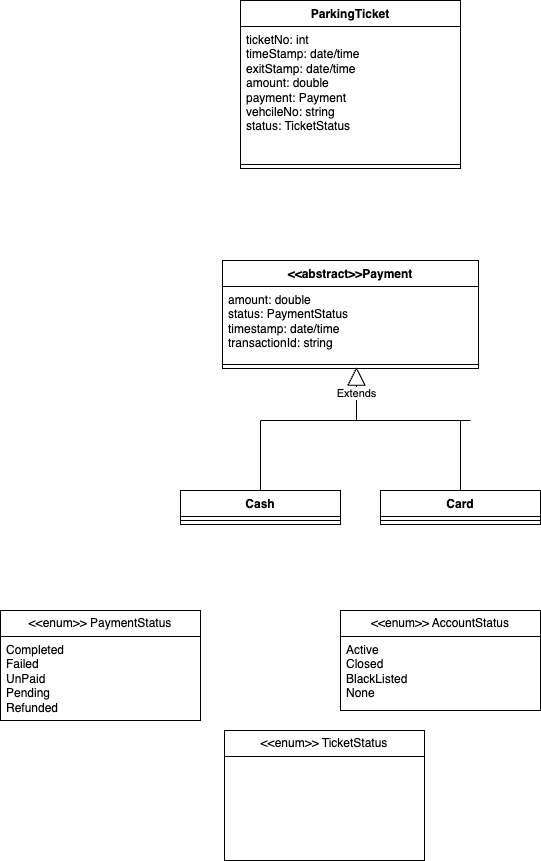

The diagram above was exported from draw.io. Its source (the exported page's mxGraphModel, read from the mxfile embedded in the PNG):
<mxGraphModel dx="1434" dy="786" grid="1" gridSize="10" guides="1" tooltips="1" connect="1" arrows="1" fold="1" page="1" pageScale="1" pageWidth="827" pageHeight="1169" math="0" shadow="0">
  <root>
    <mxCell id="0" />
    <mxCell id="1" parent="0" />
    <mxCell id="vNAFbZrHelj2Z60j2gxQ-1" value="ParkingTicket" style="swimlane;fontStyle=1;align=center;verticalAlign=top;childLayout=stackLayout;horizontal=1;startSize=26;horizontalStack=0;resizeParent=1;resizeParentMax=0;resizeLast=0;collapsible=1;marginBottom=0;whiteSpace=wrap;html=1;" parent="1" vertex="1">
      <mxGeometry x="330" y="190" width="220" height="168" as="geometry" />
    </mxCell>
    <mxCell id="vNAFbZrHelj2Z60j2gxQ-2" value="ticketNo: int&lt;div&gt;timeStamp: date/time&lt;/div&gt;&lt;div&gt;exitStamp: date/time&lt;/div&gt;&lt;div&gt;amount: double&lt;/div&gt;&lt;div&gt;payment: Payment&lt;/div&gt;&lt;div&gt;vehcileNo: string&lt;/div&gt;&lt;div&gt;status: TicketStatus&lt;/div&gt;" style="text;strokeColor=none;fillColor=none;align=left;verticalAlign=top;spacingLeft=4;spacingRight=4;overflow=hidden;rotatable=0;points=[[0,0.5],[1,0.5]];portConstraint=eastwest;whiteSpace=wrap;html=1;" parent="vNAFbZrHelj2Z60j2gxQ-1" vertex="1">
      <mxGeometry y="26" width="220" height="134" as="geometry" />
    </mxCell>
    <mxCell id="vNAFbZrHelj2Z60j2gxQ-3" value="" style="line;strokeWidth=1;fillColor=none;align=left;verticalAlign=middle;spacingTop=-1;spacingLeft=3;spacingRight=3;rotatable=0;labelPosition=right;points=[];portConstraint=eastwest;strokeColor=inherit;" parent="vNAFbZrHelj2Z60j2gxQ-1" vertex="1">
      <mxGeometry y="160" width="220" height="8" as="geometry" />
    </mxCell>
    <mxCell id="vNAFbZrHelj2Z60j2gxQ-5" value="&amp;lt;&amp;lt;abstract&amp;gt;&amp;gt;Payment" style="swimlane;fontStyle=1;align=center;verticalAlign=top;childLayout=stackLayout;horizontal=1;startSize=26;horizontalStack=0;resizeParent=1;resizeParentMax=0;resizeLast=0;collapsible=1;marginBottom=0;whiteSpace=wrap;html=1;" parent="1" vertex="1">
      <mxGeometry x="312" y="450" width="256" height="108" as="geometry" />
    </mxCell>
    <mxCell id="vNAFbZrHelj2Z60j2gxQ-6" value="amount: double&lt;div&gt;status: PaymentStatus&lt;/div&gt;&lt;div&gt;timestamp: date/time&lt;br&gt;transactionId: string&lt;/div&gt;" style="text;strokeColor=none;fillColor=none;align=left;verticalAlign=top;spacingLeft=4;spacingRight=4;overflow=hidden;rotatable=0;points=[[0,0.5],[1,0.5]];portConstraint=eastwest;whiteSpace=wrap;html=1;" parent="vNAFbZrHelj2Z60j2gxQ-5" vertex="1">
      <mxGeometry y="26" width="256" height="74" as="geometry" />
    </mxCell>
    <mxCell id="vNAFbZrHelj2Z60j2gxQ-7" value="" style="line;strokeWidth=1;fillColor=none;align=left;verticalAlign=middle;spacingTop=-1;spacingLeft=3;spacingRight=3;rotatable=0;labelPosition=right;points=[];portConstraint=eastwest;strokeColor=inherit;" parent="vNAFbZrHelj2Z60j2gxQ-5" vertex="1">
      <mxGeometry y="100" width="256" height="8" as="geometry" />
    </mxCell>
    <mxCell id="vNAFbZrHelj2Z60j2gxQ-9" value="Cash" style="swimlane;fontStyle=1;align=center;verticalAlign=top;childLayout=stackLayout;horizontal=1;startSize=26;horizontalStack=0;resizeParent=1;resizeParentMax=0;resizeLast=0;collapsible=1;marginBottom=0;whiteSpace=wrap;html=1;" parent="1" vertex="1">
      <mxGeometry x="270" y="680" width="160" height="34" as="geometry" />
    </mxCell>
    <mxCell id="vNAFbZrHelj2Z60j2gxQ-11" value="" style="line;strokeWidth=1;fillColor=none;align=left;verticalAlign=middle;spacingTop=-1;spacingLeft=3;spacingRight=3;rotatable=0;labelPosition=right;points=[];portConstraint=eastwest;strokeColor=inherit;" parent="vNAFbZrHelj2Z60j2gxQ-9" vertex="1">
      <mxGeometry y="26" width="160" height="8" as="geometry" />
    </mxCell>
    <mxCell id="vNAFbZrHelj2Z60j2gxQ-13" value="Card" style="swimlane;fontStyle=1;align=center;verticalAlign=top;childLayout=stackLayout;horizontal=1;startSize=26;horizontalStack=0;resizeParent=1;resizeParentMax=0;resizeLast=0;collapsible=1;marginBottom=0;whiteSpace=wrap;html=1;" parent="1" vertex="1">
      <mxGeometry x="470" y="680" width="160" height="34" as="geometry" />
    </mxCell>
    <mxCell id="vNAFbZrHelj2Z60j2gxQ-15" value="" style="line;strokeWidth=1;fillColor=none;align=left;verticalAlign=middle;spacingTop=-1;spacingLeft=3;spacingRight=3;rotatable=0;labelPosition=right;points=[];portConstraint=eastwest;strokeColor=inherit;" parent="vNAFbZrHelj2Z60j2gxQ-13" vertex="1">
      <mxGeometry y="26" width="160" height="8" as="geometry" />
    </mxCell>
    <mxCell id="vNAFbZrHelj2Z60j2gxQ-17" value="" style="endArrow=none;html=1;rounded=0;" parent="1" edge="1">
      <mxGeometry width="50" height="50" relative="1" as="geometry">
        <mxPoint x="350" y="610" as="sourcePoint" />
        <mxPoint x="560" y="610" as="targetPoint" />
      </mxGeometry>
    </mxCell>
    <mxCell id="vNAFbZrHelj2Z60j2gxQ-18" value="" style="endArrow=none;html=1;rounded=0;exitX=0.5;exitY=0;exitDx=0;exitDy=0;" parent="1" source="vNAFbZrHelj2Z60j2gxQ-9" edge="1">
      <mxGeometry width="50" height="50" relative="1" as="geometry">
        <mxPoint x="390" y="660" as="sourcePoint" />
        <mxPoint x="350" y="610" as="targetPoint" />
      </mxGeometry>
    </mxCell>
    <mxCell id="vNAFbZrHelj2Z60j2gxQ-19" value="" style="endArrow=none;html=1;rounded=0;entryX=0.5;entryY=0;entryDx=0;entryDy=0;" parent="1" target="vNAFbZrHelj2Z60j2gxQ-13" edge="1">
      <mxGeometry width="50" height="50" relative="1" as="geometry">
        <mxPoint x="550" y="610" as="sourcePoint" />
        <mxPoint x="440" y="610" as="targetPoint" />
      </mxGeometry>
    </mxCell>
    <mxCell id="vNAFbZrHelj2Z60j2gxQ-20" value="Extends" style="endArrow=block;endSize=16;endFill=0;html=1;rounded=0;entryX=0.523;entryY=0.833;entryDx=0;entryDy=0;entryPerimeter=0;" parent="1" target="vNAFbZrHelj2Z60j2gxQ-7" edge="1">
      <mxGeometry width="160" relative="1" as="geometry">
        <mxPoint x="446" y="610" as="sourcePoint" />
        <mxPoint x="490" y="640" as="targetPoint" />
      </mxGeometry>
    </mxCell>
    <mxCell id="SyTnHvRGWTVJZUGQfQZP-5" value="&amp;lt;&amp;lt;enum&amp;gt;&amp;gt; PaymentStatus" style="swimlane;fontStyle=0;childLayout=stackLayout;horizontal=1;startSize=26;fillColor=none;horizontalStack=0;resizeParent=1;resizeParentMax=0;resizeLast=0;collapsible=1;marginBottom=0;whiteSpace=wrap;html=1;" parent="1" vertex="1">
      <mxGeometry x="90" y="800" width="200" height="110" as="geometry" />
    </mxCell>
    <mxCell id="SyTnHvRGWTVJZUGQfQZP-7" value="Completed&lt;div&gt;Failed&lt;br&gt;UnPaid&lt;br&gt;Pending&lt;br&gt;Refunded&lt;/div&gt;" style="text;strokeColor=none;fillColor=none;align=left;verticalAlign=top;spacingLeft=4;spacingRight=4;overflow=hidden;rotatable=0;points=[[0,0.5],[1,0.5]];portConstraint=eastwest;whiteSpace=wrap;html=1;" parent="SyTnHvRGWTVJZUGQfQZP-5" vertex="1">
      <mxGeometry y="26" width="200" height="84" as="geometry" />
    </mxCell>
    <mxCell id="SyTnHvRGWTVJZUGQfQZP-9" value="&amp;lt;&amp;lt;enum&amp;gt;&amp;gt; AccountStatus" style="swimlane;fontStyle=0;childLayout=stackLayout;horizontal=1;startSize=26;fillColor=none;horizontalStack=0;resizeParent=1;resizeParentMax=0;resizeLast=0;collapsible=1;marginBottom=0;whiteSpace=wrap;html=1;" parent="1" vertex="1">
      <mxGeometry x="430" y="800" width="200" height="100" as="geometry" />
    </mxCell>
    <mxCell id="SyTnHvRGWTVJZUGQfQZP-10" value="Active&lt;br&gt;Closed&amp;nbsp;&lt;br&gt;BlackListed&lt;br&gt;None" style="text;strokeColor=none;fillColor=none;align=left;verticalAlign=top;spacingLeft=4;spacingRight=4;overflow=hidden;rotatable=0;points=[[0,0.5],[1,0.5]];portConstraint=eastwest;whiteSpace=wrap;html=1;" parent="SyTnHvRGWTVJZUGQfQZP-9" vertex="1">
      <mxGeometry y="26" width="200" height="74" as="geometry" />
    </mxCell>
    <mxCell id="SyTnHvRGWTVJZUGQfQZP-11" value="&amp;lt;&amp;lt;enum&amp;gt;&amp;gt; TicketStatus" style="swimlane;fontStyle=0;childLayout=stackLayout;horizontal=1;startSize=26;fillColor=none;horizontalStack=0;resizeParent=1;resizeParentMax=0;resizeLast=0;collapsible=1;marginBottom=0;whiteSpace=wrap;html=1;" parent="1" vertex="1">
      <mxGeometry x="314" y="920" width="200" height="130" as="geometry" />
    </mxCell>
  </root>
</mxGraphModel>